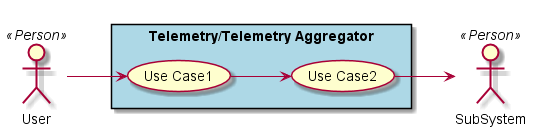

The diagram above was rendered by PlantUML. Its source (embedded in the PNG):
@startuml

left to right direction

actor :User: <<Person>>
actor :SubSystem: <<Person>>


rectangle "Telemetry/Telemetry Aggregator" #lightBlue {
UseCase UC1  as "Use Case1"
UseCase UC2  as "Use Case2"


User --> UC1
UC1 --> UC2
UC2 --> SubSystem
}

@enduml